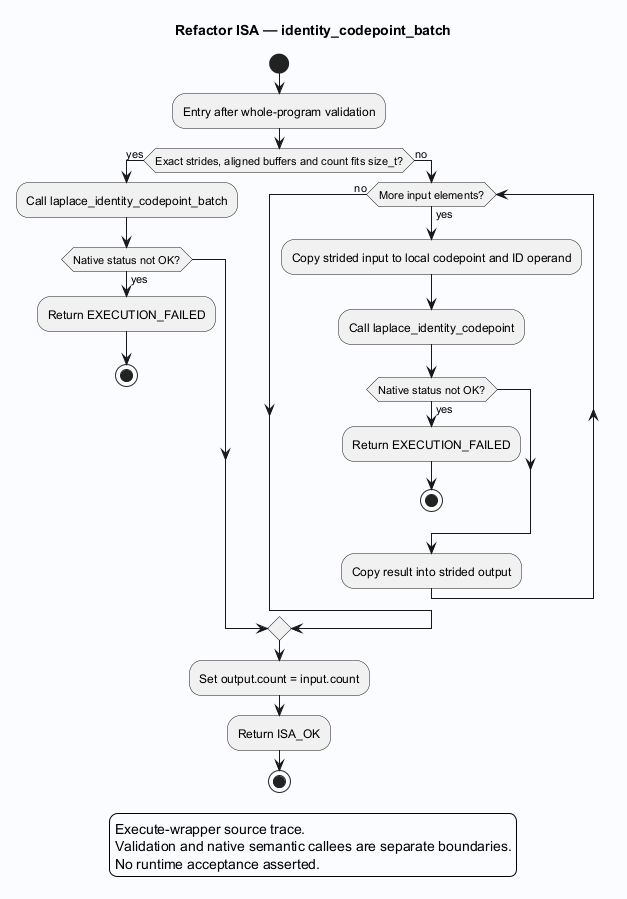

The diagram above was rendered by PlantUML. Its source (embedded in the PNG):
@startuml
skinparam backgroundColor #FAFCFF
skinparam shadowing false
skinparam defaultFontName SansSerif
title Refactor ISA — identity_codepoint_batch
start
:Entry after whole-program validation;
if (Exact strides, aligned buffers and count fits size_t?) then (yes)
 :Call laplace_identity_codepoint_batch;
 if (Native status not OK?) then (yes)
  :Return EXECUTION_FAILED;
  stop
 endif
else (no)
 while (More input elements?) is (yes)
  :Copy strided input to local codepoint and ID operand;
  :Call laplace_identity_codepoint;
  if (Native status not OK?) then (yes)
   :Return EXECUTION_FAILED;
   stop
  endif
  :Copy result into strided output;
 endwhile (no)
endif
:Set output.count = input.count;
:Return ISA_OK;
stop
legend
Execute-wrapper source trace.
Validation and native semantic callees are separate boundaries.
No runtime acceptance asserted.
endlegend
@enduml